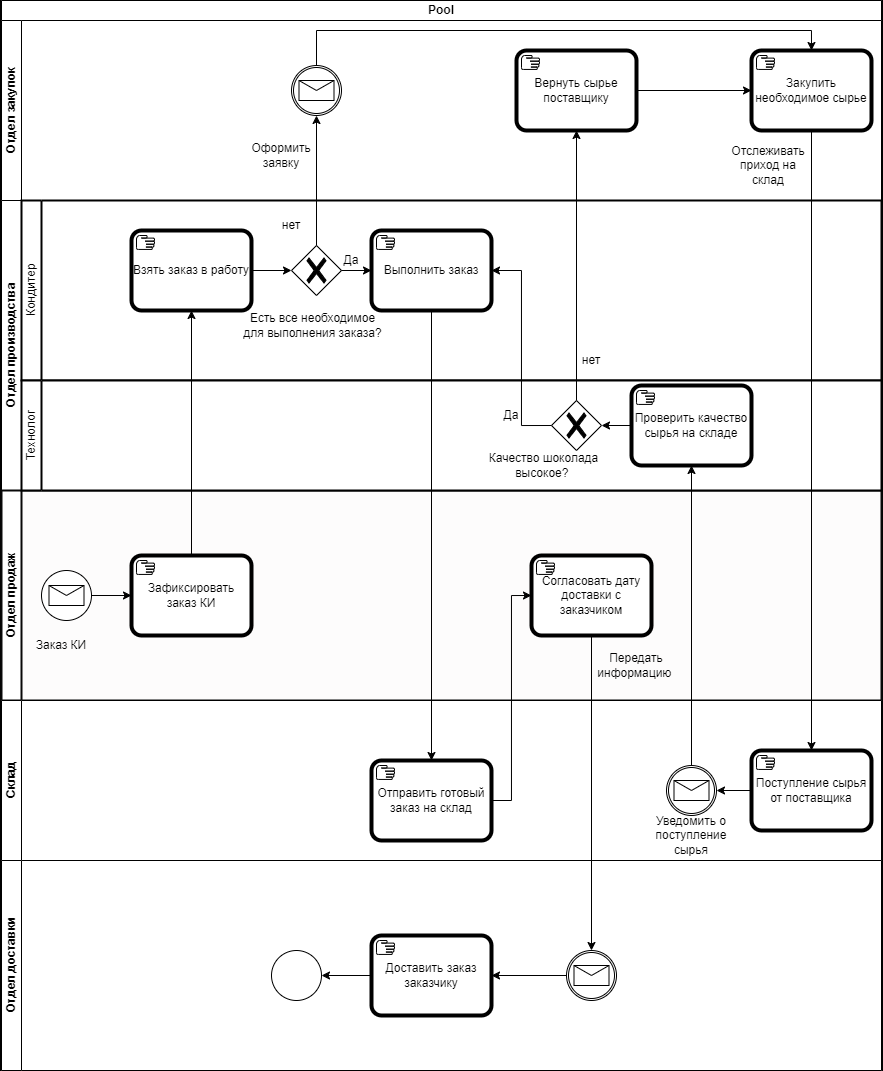

The diagram above was exported from draw.io. Its source (the exported page's mxGraphModel, read from the mxfile embedded in the PNG):
<mxGraphModel dx="989" dy="538" grid="1" gridSize="10" guides="1" tooltips="1" connect="1" arrows="1" fold="1" page="1" pageScale="1" pageWidth="827" pageHeight="1169" background="light-dark(#d74242, #121212)" math="0" shadow="0">
  <root>
    <mxCell id="0" />
    <mxCell id="1" parent="0" />
    <mxCell id="IUjU82M1gCmIT-s-0H7D-3" value="Pool" style="swimlane;html=1;childLayout=stackLayout;resizeParent=1;resizeParentMax=0;horizontal=1;startSize=20;horizontalStack=0;whiteSpace=wrap;fillColor=#FFFFFF;fillStyle=hatch;swimlaneFillColor=light-dark(#FFFFFF,#EDEDED);gradientColor=light-dark(#ffffff, #ededed);" vertex="1" parent="1">
      <mxGeometry x="30" y="210" width="880" height="1070" as="geometry" />
    </mxCell>
    <mxCell id="IUjU82M1gCmIT-s-0H7D-4" value="Отдел закупок" style="swimlane;html=1;startSize=20;horizontal=0;gradientColor=none;fillColor=#FFFFFF;swimlaneFillColor=light-dark(#ffffff, #ededed);" vertex="1" parent="IUjU82M1gCmIT-s-0H7D-3">
      <mxGeometry y="20" width="880" height="180" as="geometry" />
    </mxCell>
    <mxCell id="IUjU82M1gCmIT-s-0H7D-17" value="Закупить необходимое сырье" style="points=[[0.25,0,0],[0.5,0,0],[0.75,0,0],[1,0.25,0],[1,0.5,0],[1,0.75,0],[0.75,1,0],[0.5,1,0],[0.25,1,0],[0,0.75,0],[0,0.5,0],[0,0.25,0]];shape=mxgraph.bpmn.task2;whiteSpace=wrap;rectStyle=rounded;size=10;html=1;container=1;expand=0;collapsible=0;bpmnShapeType=call;taskMarker=manual;" vertex="1" parent="IUjU82M1gCmIT-s-0H7D-4">
      <mxGeometry x="750" y="30" width="120" height="80" as="geometry" />
    </mxCell>
    <mxCell id="IUjU82M1gCmIT-s-0H7D-22" value="" style="points=[[0.145,0.145,0],[0.5,0,0],[0.855,0.145,0],[1,0.5,0],[0.855,0.855,0],[0.5,1,0],[0.145,0.855,0],[0,0.5,0]];shape=mxgraph.bpmn.event;html=1;verticalLabelPosition=bottom;labelBackgroundColor=#ffffff;verticalAlign=top;align=center;perimeter=ellipsePerimeter;outlineConnect=0;aspect=fixed;outline=catching;symbol=message;" vertex="1" parent="IUjU82M1gCmIT-s-0H7D-4">
      <mxGeometry x="290" y="45" width="50" height="50" as="geometry" />
    </mxCell>
    <mxCell id="IUjU82M1gCmIT-s-0H7D-24" value="Оформить заявку" style="text;strokeColor=none;align=center;fillColor=none;html=1;verticalAlign=middle;whiteSpace=wrap;rounded=0;" vertex="1" parent="IUjU82M1gCmIT-s-0H7D-4">
      <mxGeometry x="250" y="120" width="60" height="30" as="geometry" />
    </mxCell>
    <mxCell id="IUjU82M1gCmIT-s-0H7D-29" value="Отслеживать приход на склад" style="text;strokeColor=none;align=center;fillColor=none;html=1;verticalAlign=middle;whiteSpace=wrap;rounded=0;" vertex="1" parent="IUjU82M1gCmIT-s-0H7D-4">
      <mxGeometry x="737" y="130" width="60" height="30" as="geometry" />
    </mxCell>
    <mxCell id="IUjU82M1gCmIT-s-0H7D-45" value="Вернуть сырье поставщику" style="points=[[0.25,0,0],[0.5,0,0],[0.75,0,0],[1,0.25,0],[1,0.5,0],[1,0.75,0],[0.75,1,0],[0.5,1,0],[0.25,1,0],[0,0.75,0],[0,0.5,0],[0,0.25,0]];shape=mxgraph.bpmn.task2;whiteSpace=wrap;rectStyle=rounded;size=10;html=1;container=1;expand=0;collapsible=0;bpmnShapeType=call;taskMarker=manual;" vertex="1" parent="IUjU82M1gCmIT-s-0H7D-4">
      <mxGeometry x="515" y="30" width="120" height="80" as="geometry" />
    </mxCell>
    <mxCell id="IUjU82M1gCmIT-s-0H7D-49" style="edgeStyle=orthogonalEdgeStyle;rounded=0;orthogonalLoop=1;jettySize=auto;html=1;exitX=1;exitY=0.5;exitDx=0;exitDy=0;exitPerimeter=0;entryX=0;entryY=0.5;entryDx=0;entryDy=0;entryPerimeter=0;" edge="1" parent="IUjU82M1gCmIT-s-0H7D-4" source="IUjU82M1gCmIT-s-0H7D-45" target="IUjU82M1gCmIT-s-0H7D-17">
      <mxGeometry relative="1" as="geometry" />
    </mxCell>
    <mxCell id="IUjU82M1gCmIT-s-0H7D-54" style="edgeStyle=orthogonalEdgeStyle;rounded=0;orthogonalLoop=1;jettySize=auto;html=1;exitX=0.5;exitY=0;exitDx=0;exitDy=0;exitPerimeter=0;entryX=0.5;entryY=0;entryDx=0;entryDy=0;entryPerimeter=0;" edge="1" parent="IUjU82M1gCmIT-s-0H7D-4" source="IUjU82M1gCmIT-s-0H7D-22" target="IUjU82M1gCmIT-s-0H7D-17">
      <mxGeometry relative="1" as="geometry" />
    </mxCell>
    <mxCell id="IUjU82M1gCmIT-s-0H7D-5" value="Отдел производства" style="swimlane;html=1;startSize=20;horizontal=0;" vertex="1" parent="IUjU82M1gCmIT-s-0H7D-3">
      <mxGeometry y="200" width="880" height="290" as="geometry" />
    </mxCell>
    <mxCell id="IUjU82M1gCmIT-s-0H7D-35" value="Кондитер" style="swimlane;html=1;startSize=20;fontStyle=0;collapsible=0;horizontal=0;swimlaneLine=1;swimlaneFillColor=#ffffff;strokeWidth=2;whiteSpace=wrap;" vertex="1" parent="IUjU82M1gCmIT-s-0H7D-5">
      <mxGeometry x="20" width="860" height="180" as="geometry" />
    </mxCell>
    <mxCell id="IUjU82M1gCmIT-s-0H7D-12" value="Взять заказ в работу" style="points=[[0.25,0,0],[0.5,0,0],[0.75,0,0],[1,0.25,0],[1,0.5,0],[1,0.75,0],[0.75,1,0],[0.5,1,0],[0.25,1,0],[0,0.75,0],[0,0.5,0],[0,0.25,0]];shape=mxgraph.bpmn.task2;whiteSpace=wrap;rectStyle=rounded;size=10;html=1;container=1;expand=0;collapsible=0;bpmnShapeType=call;taskMarker=manual;" vertex="1" parent="IUjU82M1gCmIT-s-0H7D-35">
      <mxGeometry x="110" y="30" width="120" height="80" as="geometry" />
    </mxCell>
    <mxCell id="IUjU82M1gCmIT-s-0H7D-14" value="" style="points=[[0.25,0.25,0],[0.5,0,0],[0.75,0.25,0],[1,0.5,0],[0.75,0.75,0],[0.5,1,0],[0.25,0.75,0],[0,0.5,0]];shape=mxgraph.bpmn.gateway2;html=1;verticalLabelPosition=bottom;labelBackgroundColor=#ffffff;verticalAlign=top;align=center;perimeter=rhombusPerimeter;outlineConnect=0;outline=none;symbol=none;gwType=exclusive;" vertex="1" parent="IUjU82M1gCmIT-s-0H7D-35">
      <mxGeometry x="270" y="45" width="50" height="50" as="geometry" />
    </mxCell>
    <mxCell id="IUjU82M1gCmIT-s-0H7D-16" style="edgeStyle=orthogonalEdgeStyle;rounded=0;orthogonalLoop=1;jettySize=auto;html=1;exitX=1;exitY=0.5;exitDx=0;exitDy=0;exitPerimeter=0;entryX=0;entryY=0.5;entryDx=0;entryDy=0;entryPerimeter=0;" edge="1" parent="IUjU82M1gCmIT-s-0H7D-35" source="IUjU82M1gCmIT-s-0H7D-12" target="IUjU82M1gCmIT-s-0H7D-14">
      <mxGeometry relative="1" as="geometry" />
    </mxCell>
    <mxCell id="IUjU82M1gCmIT-s-0H7D-20" value="Выполнить заказ" style="points=[[0.25,0,0],[0.5,0,0],[0.75,0,0],[1,0.25,0],[1,0.5,0],[1,0.75,0],[0.75,1,0],[0.5,1,0],[0.25,1,0],[0,0.75,0],[0,0.5,0],[0,0.25,0]];shape=mxgraph.bpmn.task2;whiteSpace=wrap;rectStyle=rounded;size=10;html=1;container=1;expand=0;collapsible=0;bpmnShapeType=call;taskMarker=manual;" vertex="1" parent="IUjU82M1gCmIT-s-0H7D-35">
      <mxGeometry x="350" y="30" width="120" height="80" as="geometry" />
    </mxCell>
    <mxCell id="IUjU82M1gCmIT-s-0H7D-21" style="edgeStyle=orthogonalEdgeStyle;rounded=0;orthogonalLoop=1;jettySize=auto;html=1;exitX=1;exitY=0.5;exitDx=0;exitDy=0;exitPerimeter=0;" edge="1" parent="IUjU82M1gCmIT-s-0H7D-35" source="IUjU82M1gCmIT-s-0H7D-14" target="IUjU82M1gCmIT-s-0H7D-20">
      <mxGeometry relative="1" as="geometry" />
    </mxCell>
    <mxCell id="IUjU82M1gCmIT-s-0H7D-15" value="Есть все необходимое для выполнения заказа?" style="text;strokeColor=none;align=center;fillColor=none;html=1;verticalAlign=middle;whiteSpace=wrap;rounded=0;" vertex="1" parent="IUjU82M1gCmIT-s-0H7D-35">
      <mxGeometry x="219" y="100" width="145" height="50" as="geometry" />
    </mxCell>
    <mxCell id="IUjU82M1gCmIT-s-0H7D-44" value="нет" style="text;strokeColor=none;align=center;fillColor=none;html=1;verticalAlign=middle;whiteSpace=wrap;rounded=0;" vertex="1" parent="IUjU82M1gCmIT-s-0H7D-35">
      <mxGeometry x="540" y="145" width="60" height="30" as="geometry" />
    </mxCell>
    <mxCell id="IUjU82M1gCmIT-s-0H7D-27" value="Да" style="text;strokeColor=none;align=center;fillColor=none;html=1;verticalAlign=middle;whiteSpace=wrap;rounded=0;" vertex="1" parent="IUjU82M1gCmIT-s-0H7D-35">
      <mxGeometry x="300" y="45" width="60" height="30" as="geometry" />
    </mxCell>
    <mxCell id="IUjU82M1gCmIT-s-0H7D-19" value="нет" style="text;strokeColor=none;align=center;fillColor=none;html=1;verticalAlign=middle;whiteSpace=wrap;rounded=0;" vertex="1" parent="IUjU82M1gCmIT-s-0H7D-5">
      <mxGeometry x="260" y="10" width="60" height="30" as="geometry" />
    </mxCell>
    <mxCell id="IUjU82M1gCmIT-s-0H7D-6" value="Отдел продаж" style="swimlane;html=1;startSize=20;horizontal=0;strokeColor=light-dark(#080808, #ededed);swimlaneFillColor=light-dark(#fdfcfc, #ededed);strokeWidth=2;" vertex="1" parent="IUjU82M1gCmIT-s-0H7D-3">
      <mxGeometry y="490" width="880" height="210" as="geometry" />
    </mxCell>
    <mxCell id="IUjU82M1gCmIT-s-0H7D-2" value="Зафиксировать заказ КИ" style="points=[[0.25,0,0],[0.5,0,0],[0.75,0,0],[1,0.25,0],[1,0.5,0],[1,0.75,0],[0.75,1,0],[0.5,1,0],[0.25,1,0],[0,0.75,0],[0,0.5,0],[0,0.25,0]];shape=mxgraph.bpmn.task2;whiteSpace=wrap;rectStyle=rounded;size=10;html=1;container=1;expand=0;collapsible=0;bpmnShapeType=call;taskMarker=manual;" vertex="1" parent="IUjU82M1gCmIT-s-0H7D-6">
      <mxGeometry x="130" y="65" width="120" height="80" as="geometry" />
    </mxCell>
    <mxCell id="IUjU82M1gCmIT-s-0H7D-1" value="" style="points=[[0.145,0.145,0],[0.5,0,0],[0.855,0.145,0],[1,0.5,0],[0.855,0.855,0],[0.5,1,0],[0.145,0.855,0],[0,0.5,0]];shape=mxgraph.bpmn.event;html=1;verticalLabelPosition=bottom;labelBackgroundColor=#ffffff;verticalAlign=top;align=center;perimeter=ellipsePerimeter;outlineConnect=0;aspect=fixed;outline=standard;symbol=message;" vertex="1" parent="IUjU82M1gCmIT-s-0H7D-6">
      <mxGeometry x="40" y="80" width="50" height="50" as="geometry" />
    </mxCell>
    <mxCell id="IUjU82M1gCmIT-s-0H7D-10" style="edgeStyle=orthogonalEdgeStyle;rounded=0;orthogonalLoop=1;jettySize=auto;html=1;exitX=1;exitY=0.5;exitDx=0;exitDy=0;exitPerimeter=0;entryX=0;entryY=0.5;entryDx=0;entryDy=0;entryPerimeter=0;" edge="1" parent="IUjU82M1gCmIT-s-0H7D-6" source="IUjU82M1gCmIT-s-0H7D-1" target="IUjU82M1gCmIT-s-0H7D-2">
      <mxGeometry relative="1" as="geometry" />
    </mxCell>
    <mxCell id="IUjU82M1gCmIT-s-0H7D-11" value="Заказ КИ" style="text;strokeColor=none;align=center;fillColor=none;html=1;verticalAlign=middle;whiteSpace=wrap;rounded=0;" vertex="1" parent="IUjU82M1gCmIT-s-0H7D-6">
      <mxGeometry x="30" y="140" width="60" height="30" as="geometry" />
    </mxCell>
    <mxCell id="IUjU82M1gCmIT-s-0H7D-34" value="Технолог" style="swimlane;html=1;startSize=20;fontStyle=0;collapsible=0;horizontal=0;swimlaneLine=1;swimlaneFillColor=#ffffff;strokeWidth=2;whiteSpace=wrap;" vertex="1" parent="IUjU82M1gCmIT-s-0H7D-6">
      <mxGeometry x="20" y="-110" width="860" height="110" as="geometry" />
    </mxCell>
    <mxCell id="IUjU82M1gCmIT-s-0H7D-42" style="edgeStyle=orthogonalEdgeStyle;rounded=0;orthogonalLoop=1;jettySize=auto;html=1;exitX=0;exitY=0.5;exitDx=0;exitDy=0;exitPerimeter=0;entryX=1;entryY=0.5;entryDx=0;entryDy=0;entryPerimeter=0;" edge="1" parent="IUjU82M1gCmIT-s-0H7D-34" source="IUjU82M1gCmIT-s-0H7D-36" target="IUjU82M1gCmIT-s-0H7D-38">
      <mxGeometry relative="1" as="geometry">
        <mxPoint x="559.9999999999998" y="45.10344827586209" as="targetPoint" />
      </mxGeometry>
    </mxCell>
    <mxCell id="IUjU82M1gCmIT-s-0H7D-36" value="Проверить качество сырья на складе" style="points=[[0.25,0,0],[0.5,0,0],[0.75,0,0],[1,0.25,0],[1,0.5,0],[1,0.75,0],[0.75,1,0],[0.5,1,0],[0.25,1,0],[0,0.75,0],[0,0.5,0],[0,0.25,0]];shape=mxgraph.bpmn.task2;whiteSpace=wrap;rectStyle=rounded;size=10;html=1;container=1;expand=0;collapsible=0;bpmnShapeType=call;taskMarker=manual;" vertex="1" parent="IUjU82M1gCmIT-s-0H7D-34">
      <mxGeometry x="610" y="5" width="120" height="80" as="geometry" />
    </mxCell>
    <mxCell id="IUjU82M1gCmIT-s-0H7D-38" value="" style="points=[[0.25,0.25,0],[0.5,0,0],[0.75,0.25,0],[1,0.5,0],[0.75,0.75,0],[0.5,1,0],[0.25,0.75,0],[0,0.5,0]];shape=mxgraph.bpmn.gateway2;html=1;verticalLabelPosition=bottom;labelBackgroundColor=#ffffff;verticalAlign=top;align=center;perimeter=rhombusPerimeter;outlineConnect=0;outline=none;symbol=none;gwType=exclusive;" vertex="1" parent="IUjU82M1gCmIT-s-0H7D-34">
      <mxGeometry x="530" y="20" width="50" height="50" as="geometry" />
    </mxCell>
    <mxCell id="IUjU82M1gCmIT-s-0H7D-39" value="Качество шоколада высокое?&amp;nbsp;" style="text;strokeColor=none;align=center;fillColor=none;html=1;verticalAlign=middle;whiteSpace=wrap;rounded=0;" vertex="1" parent="IUjU82M1gCmIT-s-0H7D-34">
      <mxGeometry x="450" y="60" width="145" height="50" as="geometry" />
    </mxCell>
    <mxCell id="IUjU82M1gCmIT-s-0H7D-43" value="Да" style="text;strokeColor=none;align=center;fillColor=none;html=1;verticalAlign=middle;whiteSpace=wrap;rounded=0;" vertex="1" parent="IUjU82M1gCmIT-s-0H7D-34">
      <mxGeometry x="460" y="20" width="60" height="30" as="geometry" />
    </mxCell>
    <mxCell id="IUjU82M1gCmIT-s-0H7D-57" value="Согласовать дату доставки с заказчиком" style="points=[[0.25,0,0],[0.5,0,0],[0.75,0,0],[1,0.25,0],[1,0.5,0],[1,0.75,0],[0.75,1,0],[0.5,1,0],[0.25,1,0],[0,0.75,0],[0,0.5,0],[0,0.25,0]];shape=mxgraph.bpmn.task2;whiteSpace=wrap;rectStyle=rounded;size=10;html=1;container=1;expand=0;collapsible=0;bpmnShapeType=call;taskMarker=manual;" vertex="1" parent="IUjU82M1gCmIT-s-0H7D-6">
      <mxGeometry x="530" y="65" width="120" height="80" as="geometry" />
    </mxCell>
    <mxCell id="IUjU82M1gCmIT-s-0H7D-60" value="Передать информацию&amp;nbsp;" style="text;strokeColor=none;align=center;fillColor=none;html=1;verticalAlign=middle;whiteSpace=wrap;rounded=0;" vertex="1" parent="IUjU82M1gCmIT-s-0H7D-6">
      <mxGeometry x="600" y="160" width="70" height="30" as="geometry" />
    </mxCell>
    <mxCell id="IUjU82M1gCmIT-s-0H7D-7" value="Склад" style="swimlane;html=1;startSize=20;horizontal=0;swimlaneFillColor=light-dark(#ffffff, #ededed);" vertex="1" parent="IUjU82M1gCmIT-s-0H7D-3">
      <mxGeometry y="700" width="880" height="160" as="geometry" />
    </mxCell>
    <mxCell id="IUjU82M1gCmIT-s-0H7D-26" value="Поступление сырья от поставщика" style="points=[[0.25,0,0],[0.5,0,0],[0.75,0,0],[1,0.25,0],[1,0.5,0],[1,0.75,0],[0.75,1,0],[0.5,1,0],[0.25,1,0],[0,0.75,0],[0,0.5,0],[0,0.25,0]];shape=mxgraph.bpmn.task2;whiteSpace=wrap;rectStyle=rounded;size=10;html=1;container=1;expand=0;collapsible=0;bpmnShapeType=call;taskMarker=manual;" vertex="1" parent="IUjU82M1gCmIT-s-0H7D-7">
      <mxGeometry x="750" y="50" width="120" height="80" as="geometry" />
    </mxCell>
    <mxCell id="IUjU82M1gCmIT-s-0H7D-31" value="" style="points=[[0.145,0.145,0],[0.5,0,0],[0.855,0.145,0],[1,0.5,0],[0.855,0.855,0],[0.5,1,0],[0.145,0.855,0],[0,0.5,0]];shape=mxgraph.bpmn.event;html=1;verticalLabelPosition=bottom;labelBackgroundColor=#ffffff;verticalAlign=top;align=center;perimeter=ellipsePerimeter;outlineConnect=0;aspect=fixed;outline=catching;symbol=message;" vertex="1" parent="IUjU82M1gCmIT-s-0H7D-7">
      <mxGeometry x="665" y="65" width="50" height="50" as="geometry" />
    </mxCell>
    <mxCell id="IUjU82M1gCmIT-s-0H7D-32" style="edgeStyle=orthogonalEdgeStyle;rounded=0;orthogonalLoop=1;jettySize=auto;html=1;exitX=0;exitY=0.5;exitDx=0;exitDy=0;exitPerimeter=0;entryX=1;entryY=0.5;entryDx=0;entryDy=0;entryPerimeter=0;" edge="1" parent="IUjU82M1gCmIT-s-0H7D-7" source="IUjU82M1gCmIT-s-0H7D-26" target="IUjU82M1gCmIT-s-0H7D-31">
      <mxGeometry relative="1" as="geometry" />
    </mxCell>
    <mxCell id="IUjU82M1gCmIT-s-0H7D-33" value="Уведомить о поступление сырья" style="text;strokeColor=none;align=center;fillColor=none;html=1;verticalAlign=middle;whiteSpace=wrap;rounded=0;" vertex="1" parent="IUjU82M1gCmIT-s-0H7D-7">
      <mxGeometry x="655" y="120" width="70" height="30" as="geometry" />
    </mxCell>
    <mxCell id="IUjU82M1gCmIT-s-0H7D-50" value="Отправить готовый заказ на склад" style="points=[[0.25,0,0],[0.5,0,0],[0.75,0,0],[1,0.25,0],[1,0.5,0],[1,0.75,0],[0.75,1,0],[0.5,1,0],[0.25,1,0],[0,0.75,0],[0,0.5,0],[0,0.25,0]];shape=mxgraph.bpmn.task2;whiteSpace=wrap;rectStyle=rounded;size=10;html=1;container=1;expand=0;collapsible=0;bpmnShapeType=call;taskMarker=manual;" vertex="1" parent="IUjU82M1gCmIT-s-0H7D-7">
      <mxGeometry x="370" y="60" width="120" height="80" as="geometry" />
    </mxCell>
    <mxCell id="IUjU82M1gCmIT-s-0H7D-8" value="Отдел доставки" style="swimlane;html=1;startSize=20;horizontal=0;swimlaneFillColor=#FFFFFF;" vertex="1" parent="IUjU82M1gCmIT-s-0H7D-3">
      <mxGeometry y="860" width="880" height="210" as="geometry" />
    </mxCell>
    <mxCell id="IUjU82M1gCmIT-s-0H7D-59" value="" style="points=[[0.145,0.145,0],[0.5,0,0],[0.855,0.145,0],[1,0.5,0],[0.855,0.855,0],[0.5,1,0],[0.145,0.855,0],[0,0.5,0]];shape=mxgraph.bpmn.event;html=1;verticalLabelPosition=bottom;labelBackgroundColor=#ffffff;verticalAlign=top;align=center;perimeter=ellipsePerimeter;outlineConnect=0;aspect=fixed;outline=catching;symbol=message;" vertex="1" parent="IUjU82M1gCmIT-s-0H7D-8">
      <mxGeometry x="565" y="90" width="50" height="50" as="geometry" />
    </mxCell>
    <mxCell id="IUjU82M1gCmIT-s-0H7D-65" style="edgeStyle=orthogonalEdgeStyle;rounded=0;orthogonalLoop=1;jettySize=auto;html=1;exitX=0;exitY=0.5;exitDx=0;exitDy=0;exitPerimeter=0;" edge="1" parent="IUjU82M1gCmIT-s-0H7D-8" source="IUjU82M1gCmIT-s-0H7D-62" target="IUjU82M1gCmIT-s-0H7D-64">
      <mxGeometry relative="1" as="geometry" />
    </mxCell>
    <mxCell id="IUjU82M1gCmIT-s-0H7D-62" value="Доставить заказ заказчику" style="points=[[0.25,0,0],[0.5,0,0],[0.75,0,0],[1,0.25,0],[1,0.5,0],[1,0.75,0],[0.75,1,0],[0.5,1,0],[0.25,1,0],[0,0.75,0],[0,0.5,0],[0,0.25,0]];shape=mxgraph.bpmn.task2;whiteSpace=wrap;rectStyle=rounded;size=10;html=1;container=1;expand=0;collapsible=0;bpmnShapeType=call;taskMarker=manual;" vertex="1" parent="IUjU82M1gCmIT-s-0H7D-8">
      <mxGeometry x="370" y="75" width="120" height="80" as="geometry" />
    </mxCell>
    <mxCell id="IUjU82M1gCmIT-s-0H7D-63" style="edgeStyle=orthogonalEdgeStyle;rounded=0;orthogonalLoop=1;jettySize=auto;html=1;exitX=0;exitY=0.5;exitDx=0;exitDy=0;exitPerimeter=0;entryX=1;entryY=0.5;entryDx=0;entryDy=0;entryPerimeter=0;" edge="1" parent="IUjU82M1gCmIT-s-0H7D-8" source="IUjU82M1gCmIT-s-0H7D-59" target="IUjU82M1gCmIT-s-0H7D-62">
      <mxGeometry relative="1" as="geometry" />
    </mxCell>
    <mxCell id="IUjU82M1gCmIT-s-0H7D-64" value="" style="points=[[0.145,0.145,0],[0.5,0,0],[0.855,0.145,0],[1,0.5,0],[0.855,0.855,0],[0.5,1,0],[0.145,0.855,0],[0,0.5,0]];shape=mxgraph.bpmn.event;html=1;verticalLabelPosition=bottom;labelBackgroundColor=#ffffff;verticalAlign=top;align=center;perimeter=ellipsePerimeter;outlineConnect=0;aspect=fixed;outline=standard;symbol=general;" vertex="1" parent="IUjU82M1gCmIT-s-0H7D-8">
      <mxGeometry x="270" y="90" width="50" height="50" as="geometry" />
    </mxCell>
    <mxCell id="IUjU82M1gCmIT-s-0H7D-13" style="edgeStyle=orthogonalEdgeStyle;rounded=0;orthogonalLoop=1;jettySize=auto;html=1;exitX=0.5;exitY=0;exitDx=0;exitDy=0;exitPerimeter=0;entryX=0.5;entryY=1;entryDx=0;entryDy=0;entryPerimeter=0;" edge="1" parent="IUjU82M1gCmIT-s-0H7D-3" source="IUjU82M1gCmIT-s-0H7D-2" target="IUjU82M1gCmIT-s-0H7D-12">
      <mxGeometry relative="1" as="geometry" />
    </mxCell>
    <mxCell id="IUjU82M1gCmIT-s-0H7D-23" style="edgeStyle=orthogonalEdgeStyle;rounded=0;orthogonalLoop=1;jettySize=auto;html=1;exitX=0.5;exitY=0;exitDx=0;exitDy=0;exitPerimeter=0;" edge="1" parent="IUjU82M1gCmIT-s-0H7D-3" source="IUjU82M1gCmIT-s-0H7D-14" target="IUjU82M1gCmIT-s-0H7D-22">
      <mxGeometry relative="1" as="geometry" />
    </mxCell>
    <mxCell id="IUjU82M1gCmIT-s-0H7D-28" style="edgeStyle=orthogonalEdgeStyle;rounded=0;orthogonalLoop=1;jettySize=auto;html=1;exitX=0.5;exitY=1;exitDx=0;exitDy=0;exitPerimeter=0;entryX=0.5;entryY=0;entryDx=0;entryDy=0;entryPerimeter=0;" edge="1" parent="IUjU82M1gCmIT-s-0H7D-3" source="IUjU82M1gCmIT-s-0H7D-17" target="IUjU82M1gCmIT-s-0H7D-26">
      <mxGeometry relative="1" as="geometry" />
    </mxCell>
    <mxCell id="IUjU82M1gCmIT-s-0H7D-37" style="edgeStyle=orthogonalEdgeStyle;rounded=0;orthogonalLoop=1;jettySize=auto;html=1;exitX=0.5;exitY=0;exitDx=0;exitDy=0;exitPerimeter=0;entryX=0.5;entryY=1;entryDx=0;entryDy=0;entryPerimeter=0;" edge="1" parent="IUjU82M1gCmIT-s-0H7D-3" source="IUjU82M1gCmIT-s-0H7D-31" target="IUjU82M1gCmIT-s-0H7D-36">
      <mxGeometry relative="1" as="geometry" />
    </mxCell>
    <mxCell id="IUjU82M1gCmIT-s-0H7D-41" style="edgeStyle=orthogonalEdgeStyle;rounded=0;orthogonalLoop=1;jettySize=auto;html=1;exitX=0;exitY=0.5;exitDx=0;exitDy=0;exitPerimeter=0;entryX=1;entryY=0.5;entryDx=0;entryDy=0;entryPerimeter=0;" edge="1" parent="IUjU82M1gCmIT-s-0H7D-3" source="IUjU82M1gCmIT-s-0H7D-38" target="IUjU82M1gCmIT-s-0H7D-20">
      <mxGeometry relative="1" as="geometry" />
    </mxCell>
    <mxCell id="IUjU82M1gCmIT-s-0H7D-48" style="edgeStyle=orthogonalEdgeStyle;rounded=0;orthogonalLoop=1;jettySize=auto;html=1;exitX=0.5;exitY=0;exitDx=0;exitDy=0;exitPerimeter=0;entryX=0.5;entryY=1;entryDx=0;entryDy=0;entryPerimeter=0;" edge="1" parent="IUjU82M1gCmIT-s-0H7D-3" source="IUjU82M1gCmIT-s-0H7D-38" target="IUjU82M1gCmIT-s-0H7D-45">
      <mxGeometry relative="1" as="geometry" />
    </mxCell>
    <mxCell id="IUjU82M1gCmIT-s-0H7D-52" style="edgeStyle=orthogonalEdgeStyle;rounded=0;orthogonalLoop=1;jettySize=auto;html=1;exitX=0.5;exitY=1;exitDx=0;exitDy=0;exitPerimeter=0;entryX=0.5;entryY=0;entryDx=0;entryDy=0;entryPerimeter=0;" edge="1" parent="IUjU82M1gCmIT-s-0H7D-3" source="IUjU82M1gCmIT-s-0H7D-20" target="IUjU82M1gCmIT-s-0H7D-50">
      <mxGeometry relative="1" as="geometry" />
    </mxCell>
    <mxCell id="IUjU82M1gCmIT-s-0H7D-58" style="edgeStyle=orthogonalEdgeStyle;rounded=0;orthogonalLoop=1;jettySize=auto;html=1;exitX=1;exitY=0.5;exitDx=0;exitDy=0;exitPerimeter=0;entryX=0;entryY=0.5;entryDx=0;entryDy=0;entryPerimeter=0;" edge="1" parent="IUjU82M1gCmIT-s-0H7D-3" source="IUjU82M1gCmIT-s-0H7D-50" target="IUjU82M1gCmIT-s-0H7D-57">
      <mxGeometry relative="1" as="geometry" />
    </mxCell>
    <mxCell id="IUjU82M1gCmIT-s-0H7D-61" style="edgeStyle=orthogonalEdgeStyle;rounded=0;orthogonalLoop=1;jettySize=auto;html=1;exitX=0.5;exitY=1;exitDx=0;exitDy=0;exitPerimeter=0;" edge="1" parent="IUjU82M1gCmIT-s-0H7D-3" source="IUjU82M1gCmIT-s-0H7D-57" target="IUjU82M1gCmIT-s-0H7D-59">
      <mxGeometry relative="1" as="geometry" />
    </mxCell>
  </root>
</mxGraphModel>